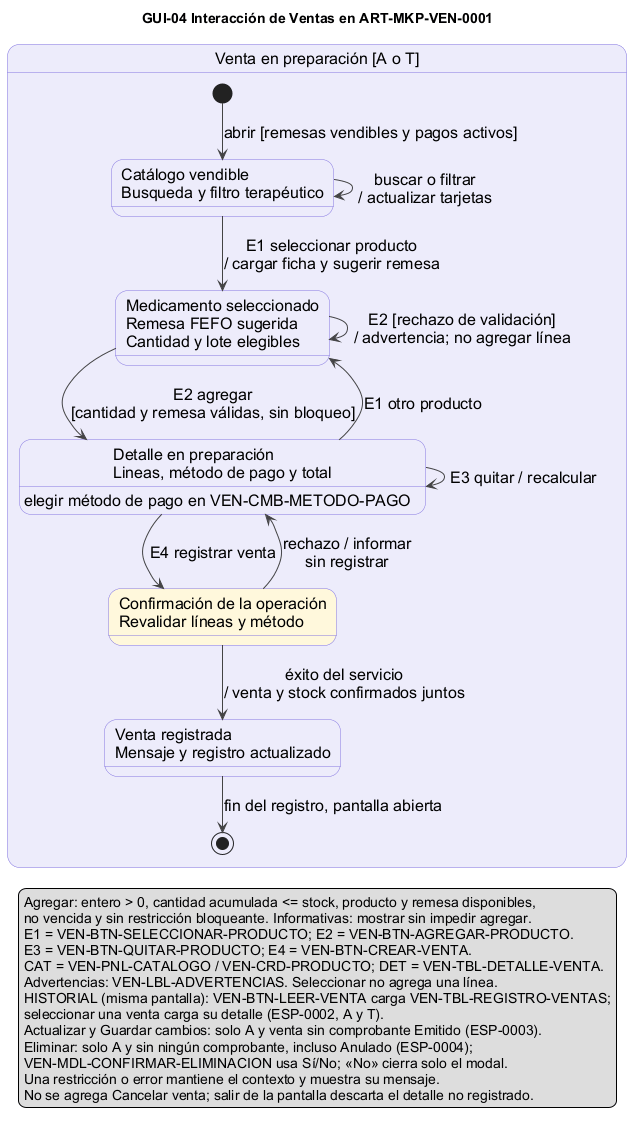

The diagram above was rendered by PlantUML. Its source (embedded in the PNG):
@startuml GUI-04_InteraccionVentas
' FARMASIL_APP | GUIs | v01.00 | 27/11/2026 | paquete B aprobado.
' Fuentes: ESP-0001..0004, DEC-033/034/036/044/048/051/066/067, matriz de permisos.
' El camino principal detalla ESP-0001; el historial se especifica en la leyenda.
skinparam defaultFontName Arial
skinparam defaultFontSize 16
skinparam shadowing false
skinparam ArrowColor #444444
skinparam stateBackgroundColor #EDECFB
skinparam stateBorderColor #8577E0
skinparam noteBackgroundColor #FFF8DC
skinparam noteBorderColor #999999
skinparam nodesep 35
skinparam ranksep 35
title GUI-04 Interacción de Ventas en ART-MKP-VEN-0001

state "Venta en preparación [A o T]" as VENTA {
  state "Catálogo vendible\nBusqueda y filtro terapéutico" as CAT
  state "Medicamento seleccionado\nRemesa FEFO sugerida\nCantidad y lote elegibles" as SEL
  state "Detalle en preparación\nLineas, método de pago y total" as DET
  state "Confirmación de la operación\nRevalidar líneas y método" as VAL #FFF8DC
  state "Venta registrada\nMensaje y registro actualizado" as OK
  [*] --> CAT : abrir [remesas vendibles y pagos activos]
  CAT --> CAT : buscar o filtrar\n/ actualizar tarjetas
  CAT --> SEL : E1 seleccionar producto\n/ cargar ficha y sugerir remesa
  SEL --> DET : E2 agregar\n[cantidad y remesa válidas, sin bloqueo]
  SEL --> SEL : E2 [rechazo de validación]\n/ advertencia; no agregar línea
  DET --> SEL : E1 otro producto
  DET --> DET : E3 quitar / recalcular
  DET : elegir método de pago en VEN-CMB-METODO-PAGO
  DET --> VAL : E4 registrar venta
  VAL --> DET : rechazo / informar\nsin registrar
  VAL --> OK : éxito del servicio\n/ venta y stock confirmados juntos
  OK --> [*] : fin del registro, pantalla abierta
}
legend bottom
  Agregar: entero > 0, cantidad acumulada <= stock, producto y remesa disponibles,
  no vencida y sin restricción bloqueante. Informativas: mostrar sin impedir agregar.
  E1 = VEN-BTN-SELECCIONAR-PRODUCTO; E2 = VEN-BTN-AGREGAR-PRODUCTO.
  E3 = VEN-BTN-QUITAR-PRODUCTO; E4 = VEN-BTN-CREAR-VENTA.
  CAT = VEN-PNL-CATALOGO / VEN-CRD-PRODUCTO; DET = VEN-TBL-DETALLE-VENTA.
  Advertencias: VEN-LBL-ADVERTENCIAS. Seleccionar no agrega una línea.
  HISTORIAL (misma pantalla): VEN-BTN-LEER-VENTA carga VEN-TBL-REGISTRO-VENTAS;
  seleccionar una venta carga su detalle (ESP-0002, A y T).
  Actualizar y Guardar cambios: solo A y venta sin comprobante Emitido (ESP-0003).
  Eliminar: solo A y sin ningún comprobante, incluso Anulado (ESP-0004);
  VEN-MDL-CONFIRMAR-ELIMINACION usa Sí/No; «No» cierra solo el modal.
  Una restricción o error mantiene el contexto y muestra su mensaje.
  No se agrega Cancelar venta; salir de la pantalla descarta el detalle no registrado.
endlegend
@enduml